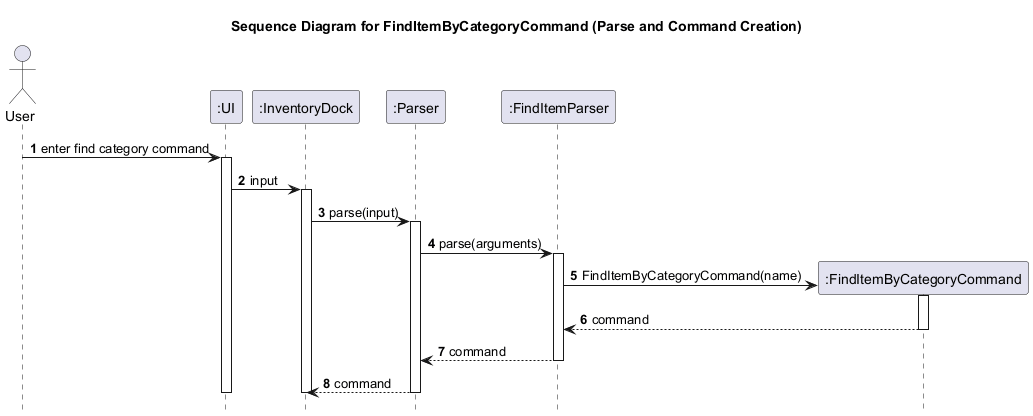

The diagram above was rendered by PlantUML. Its source (embedded in the PNG):
@startuml
title Sequence Diagram for FindItemByCategoryCommand (Parse and Command Creation)

autonumber
hide footbox

actor User
participant ":UI" as UI
participant ":InventoryDock" as InventoryDock
participant ":Parser" as Parser
participant ":FindItemParser" as FindItemParser
participant ":FindItemByCategoryCommand" as FindItemByCategoryCommand

User -> UI: enter find category command
activate UI
UI -> InventoryDock: input
activate InventoryDock
InventoryDock -> Parser: parse(input)
activate Parser
Parser -> FindItemParser: parse(arguments)
activate FindItemParser
create FindItemByCategoryCommand
FindItemParser -> FindItemByCategoryCommand: FindItemByCategoryCommand(name)
activate FindItemByCategoryCommand
FindItemByCategoryCommand --> FindItemParser: command
deactivate FindItemByCategoryCommand
FindItemParser --> Parser: command
deactivate FindItemParser
Parser --> InventoryDock: command
deactivate Parser
deactivate InventoryDock
deactivate UI
@enduml